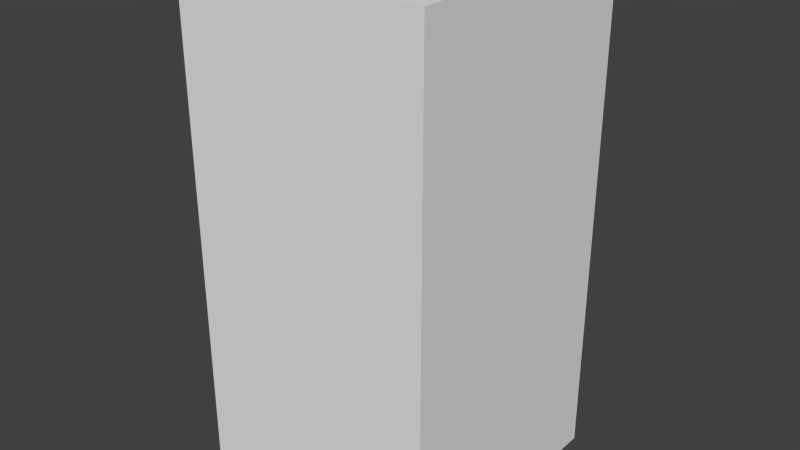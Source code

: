 # Source: darkBlueDotOne.blend  (saved by Blender 2.68.0; exported with 4.5.12 LTS)
import bpy
from mathutils import Matrix  # noqa: F401  (used for matrix-valued properties, if any)

bpy.ops.wm.read_factory_settings(use_empty=True)
scene = bpy.context.scene
scene.name = 'Scene'

# ---- collections
col_collection_1 = bpy.data.collections.new('Collection 1'); scene.collection.children.link(col_collection_1)

# ---- world
world_world = bpy.data.worlds.new('World'); scene.world = world_world
world_world.color = (0.05088, 0.05088, 0.05088)
world_world.use_sun_shadow = False
world_world.sun_shadow_jitter_overblur = 0.0
world_world.cycles.sampling_method = 'MANUAL'
world_world.cycles.sample_map_resolution = 256

# ---- meshes
me_darkbluedotone = bpy.data.meshes.new('darkBlueDotOne')
me_darkbluedotone.from_pydata([(-0.5, -0.5, -1.0), (-0.5, 0.5, -1.0), (0.5, 0.5, -1.0), (0.5, -0.5, -1.0), (-0.5, -0.5, 1.0), (-0.5, 0.5, 1.0), (0.5, 0.5, 1.0), (0.5, -0.5, 1.0)], [], [(4, 5, 1, 0), (5, 6, 2, 1), (6, 7, 3, 2), (7, 4, 0, 3), (0, 1, 2, 3), (7, 6, 5, 4)])
me_darkbluedotone.use_remesh_preserve_volume = False
me_darkbluedotone.use_remesh_preserve_attributes = False
me_darkbluedotone.use_mirror_vertex_groups = False
me_darkbluedotone.update()

# ---- objects
ob_darkbluedotone = bpy.data.objects.new('darkBlueDotOne', me_darkbluedotone)

# ---- transforms, parenting, visibility, modifiers, constraints
ob_darkbluedotone.location = (0.0, 0.0, 0.0)
ob_darkbluedotone.lineart.crease_threshold = 0.0

# ---- collection membership
col_collection_1.objects.link(ob_darkbluedotone)

# ---- scene / render settings (as saved in the file)
scene.frame_start = 1; scene.frame_end = 250; scene.frame_set(1)
scene.render.engine = 'BLENDER_EEVEE_NEXT'
scene.render.image_settings.color_mode = 'RGB'
scene.render.image_settings.compression = 90
scene.render.resolution_percentage = 50
scene.render.dither_intensity = 0.0
scene.cycles.use_denoising = False
scene.cycles.samples = 10
scene.cycles.sampling_pattern = 'TABULATED_SOBOL'
scene.cycles.light_sampling_threshold = 0.0
scene.cycles.use_adaptive_sampling = False
scene.cycles.use_light_tree = False
scene.cycles.blur_glossy = 0.0
scene.cycles.volume_bounces = 1
scene.cycles.pixel_filter_type = 'GAUSSIAN'
scene.cycles.sample_clamp_indirect = 0.0
scene.view_settings.view_transform = 'Standard'
bpy.context.view_layer.update()

# ---- added for rendering (the .blend has no active camera and no usable light): camera, sun
cam_auto = bpy.data.cameras.new('AutoCamera')
cam_auto.lens = 50.0
cam_auto.sensor_width = 36.0
cam_auto.clip_end = 1000.0
ob_auto_camera = bpy.data.objects.new('AutoCamera', cam_auto)
scene.collection.objects.link(ob_auto_camera)
ob_auto_camera.location = (2.26633, -2.71959, 1.81306)
ob_auto_camera.rotation_euler = (1.09748, -7.21219e-08, 0.694738)
scene.camera = ob_auto_camera
light_auto_sun = bpy.data.lights.new('AutoSun', 'SUN')
light_auto_sun.energy = 3.0
light_auto_sun.angle = 0.0523599
ob_auto_sun = bpy.data.objects.new('AutoSun', light_auto_sun)
scene.collection.objects.link(ob_auto_sun)
ob_auto_sun.rotation_euler = (0.872665, 0.174533, 0.523599)
bpy.context.view_layer.update()
